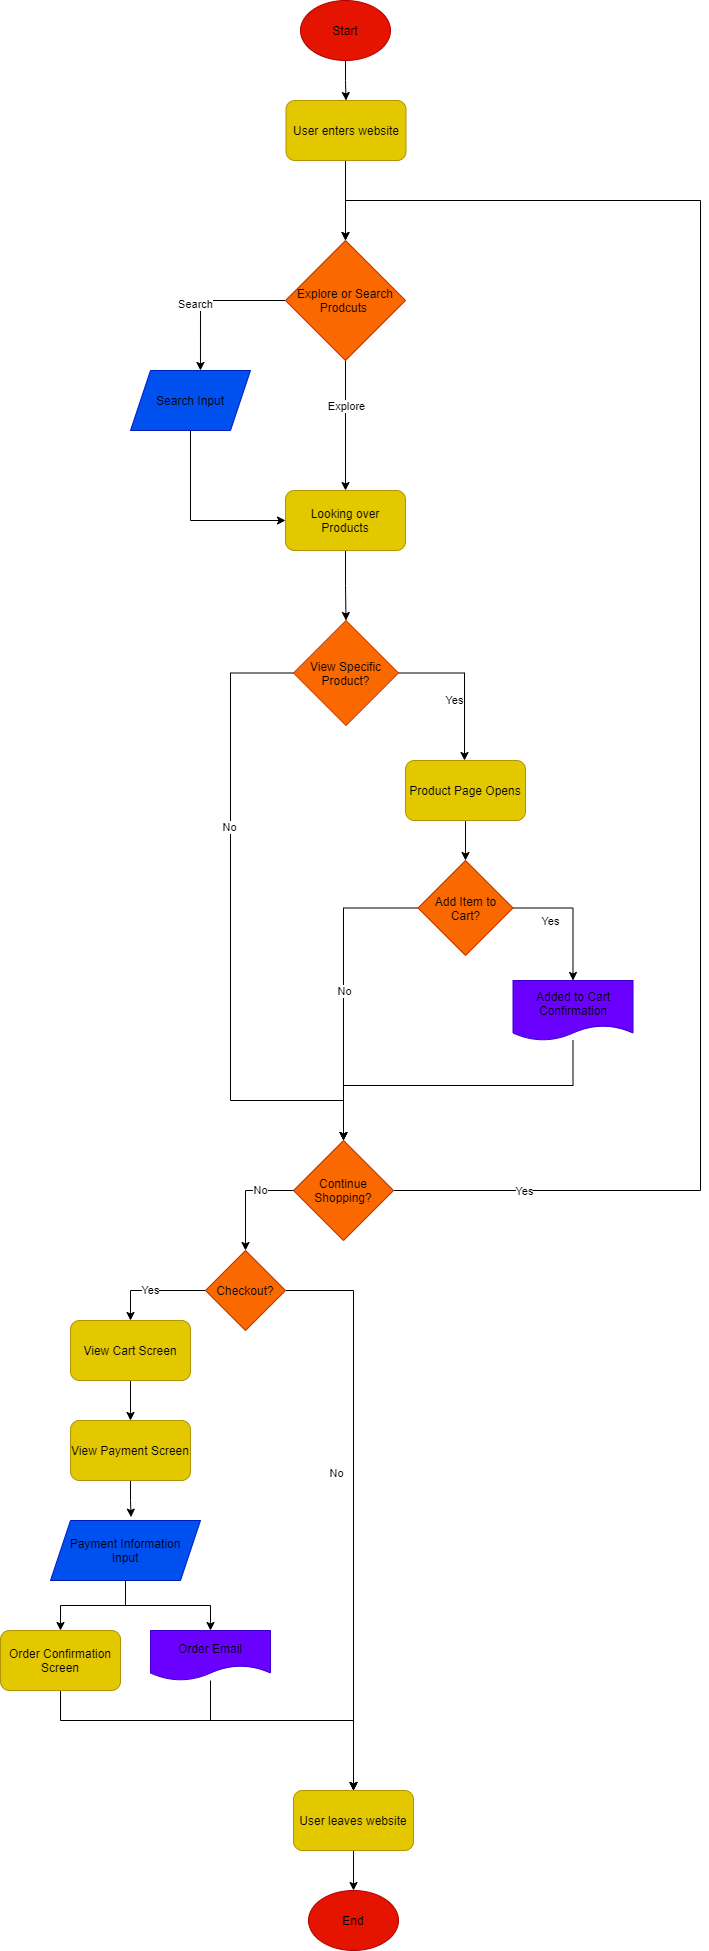

The diagram above was exported from draw.io. Its source (the exported page's mxGraphModel, read from the mxfile embedded in the PNG):
<mxGraphModel dx="1032" dy="617" grid="1" gridSize="10" guides="1" tooltips="1" connect="1" arrows="1" fold="1" page="1" pageScale="1" pageWidth="850" pageHeight="1100" background="none" math="0" shadow="0">
  <root>
    <mxCell id="0" />
    <mxCell id="1" parent="0" />
    <mxCell id="6" value="" style="edgeStyle=orthogonalEdgeStyle;rounded=0;orthogonalLoop=1;jettySize=auto;entryX=0.5;entryY=0;entryDx=0;entryDy=0;labelBorderColor=none;html=1;fontColor=#000000;" edge="1" parent="1" source="4" target="5">
      <mxGeometry relative="1" as="geometry" />
    </mxCell>
    <mxCell id="4" value="Start" style="ellipse;whiteSpace=wrap;fillColor=#e51400;strokeColor=#B20000;labelBorderColor=none;html=1;fontColor=#000000;" vertex="1" parent="1">
      <mxGeometry x="380" y="40" width="90" height="60" as="geometry" />
    </mxCell>
    <mxCell id="8" value="" style="edgeStyle=orthogonalEdgeStyle;rounded=0;orthogonalLoop=1;jettySize=auto;entryX=0.5;entryY=0;entryDx=0;entryDy=0;labelBorderColor=none;html=1;fontColor=#000000;" edge="1" parent="1" source="5" target="7">
      <mxGeometry relative="1" as="geometry">
        <Array as="points">
          <mxPoint x="426" y="280" />
        </Array>
      </mxGeometry>
    </mxCell>
    <mxCell id="5" value="User enters website" style="rounded=1;whiteSpace=wrap;fillColor=#e3c800;strokeColor=#B09500;labelBorderColor=none;html=1;fontColor=#000000;" vertex="1" parent="1">
      <mxGeometry x="365.5" y="140" width="120" height="60" as="geometry" />
    </mxCell>
    <mxCell id="12" value="" style="edgeStyle=orthogonalEdgeStyle;rounded=0;orthogonalLoop=1;jettySize=auto;entryX=0.583;entryY=0;entryDx=0;entryDy=0;entryPerimeter=0;labelBorderColor=none;html=1;fontColor=#000000;" edge="1" parent="1" source="7" target="11">
      <mxGeometry relative="1" as="geometry" />
    </mxCell>
    <mxCell id="15" value="Search" style="edgeLabel;align=center;verticalAlign=middle;resizable=0;points=[];labelBorderColor=none;html=1;fontColor=#000000;" vertex="1" connectable="0" parent="12">
      <mxGeometry x="0.1422" y="-5" relative="1" as="geometry">
        <mxPoint as="offset" />
      </mxGeometry>
    </mxCell>
    <mxCell id="16" value="" style="edgeStyle=orthogonalEdgeStyle;rounded=0;orthogonalLoop=1;jettySize=auto;labelBorderColor=none;html=1;fontColor=#000000;" edge="1" parent="1" source="7" target="13">
      <mxGeometry relative="1" as="geometry" />
    </mxCell>
    <mxCell id="17" value="Explore" style="edgeLabel;align=center;verticalAlign=middle;resizable=0;points=[];labelBorderColor=none;html=1;fontColor=#000000;" vertex="1" connectable="0" parent="16">
      <mxGeometry x="-0.2997" y="1" relative="1" as="geometry">
        <mxPoint as="offset" />
      </mxGeometry>
    </mxCell>
    <mxCell id="7" value="Explore or Search Prodcuts&amp;nbsp;" style="rhombus;whiteSpace=wrap;fillColor=#fa6800;strokeColor=#C73500;labelBorderColor=none;html=1;fontColor=#000000;" vertex="1" parent="1">
      <mxGeometry x="365" y="280" width="120" height="120" as="geometry" />
    </mxCell>
    <mxCell id="14" value="" style="edgeStyle=orthogonalEdgeStyle;rounded=0;orthogonalLoop=1;jettySize=auto;entryX=0;entryY=0.5;entryDx=0;entryDy=0;exitX=0.5;exitY=1;exitDx=0;exitDy=0;labelBorderColor=none;html=1;fontColor=#000000;" edge="1" parent="1" source="11" target="13">
      <mxGeometry relative="1" as="geometry">
        <Array as="points">
          <mxPoint x="270" y="560" />
        </Array>
      </mxGeometry>
    </mxCell>
    <mxCell id="11" value="Search Input" style="shape=parallelogram;perimeter=parallelogramPerimeter;whiteSpace=wrap;fixedSize=1;fillColor=#0050ef;strokeColor=#001DBC;labelBorderColor=none;html=1;fontColor=#000000;" vertex="1" parent="1">
      <mxGeometry x="210" y="410" width="120" height="60" as="geometry" />
    </mxCell>
    <mxCell id="19" value="" style="edgeStyle=orthogonalEdgeStyle;rounded=0;orthogonalLoop=1;jettySize=auto;entryX=0.5;entryY=0;entryDx=0;entryDy=0;labelBorderColor=none;html=1;fontColor=#000000;" edge="1" parent="1" source="13" target="18">
      <mxGeometry relative="1" as="geometry" />
    </mxCell>
    <mxCell id="13" value="Looking over Products" style="rounded=1;whiteSpace=wrap;fillColor=#e3c800;strokeColor=#B09500;labelBorderColor=none;html=1;fontColor=#000000;" vertex="1" parent="1">
      <mxGeometry x="365" y="530" width="120" height="60" as="geometry" />
    </mxCell>
    <mxCell id="20" value="" style="edgeStyle=orthogonalEdgeStyle;rounded=0;orthogonalLoop=1;jettySize=auto;entryX=0.5;entryY=0;entryDx=0;entryDy=0;labelBorderColor=none;html=1;fontColor=#000000;" edge="1" parent="1" source="18" target="HGScirzBJl5PfGnXSTtC-27">
      <mxGeometry relative="1" as="geometry">
        <mxPoint x="426" y="1140" as="targetPoint" />
        <Array as="points">
          <mxPoint x="310" y="713" />
          <mxPoint x="310" y="1140" />
          <mxPoint x="423" y="1140" />
        </Array>
      </mxGeometry>
    </mxCell>
    <mxCell id="23" value="No" style="edgeLabel;align=center;verticalAlign=middle;resizable=0;points=[];labelBorderColor=none;html=1;fontColor=#000000;" vertex="1" connectable="0" parent="20">
      <mxGeometry x="-0.3231" y="-1" relative="1" as="geometry">
        <mxPoint as="offset" />
      </mxGeometry>
    </mxCell>
    <mxCell id="21" value="" style="edgeStyle=orthogonalEdgeStyle;rounded=0;orthogonalLoop=1;jettySize=auto;exitX=1;exitY=0.5;exitDx=0;exitDy=0;labelBorderColor=none;html=1;fontColor=#000000;" edge="1" parent="1" source="18" target="25">
      <mxGeometry relative="1" as="geometry">
        <mxPoint x="544" y="800" as="targetPoint" />
        <Array as="points">
          <mxPoint x="544" y="713" />
        </Array>
      </mxGeometry>
    </mxCell>
    <mxCell id="22" value="Yes" style="edgeLabel;align=center;verticalAlign=middle;resizable=0;points=[];labelBorderColor=none;html=1;fontColor=#000000;" vertex="1" connectable="0" parent="21">
      <mxGeometry x="-0.272" y="-4" relative="1" as="geometry">
        <mxPoint y="23.5" as="offset" />
      </mxGeometry>
    </mxCell>
    <mxCell id="18" value="View Specific Product?" style="rhombus;whiteSpace=wrap;fillColor=#fa6800;strokeColor=#C73500;labelBorderColor=none;html=1;fontColor=#000000;" vertex="1" parent="1">
      <mxGeometry x="373" y="660" width="105" height="105" as="geometry" />
    </mxCell>
    <mxCell id="27" value="" style="edgeStyle=orthogonalEdgeStyle;rounded=0;orthogonalLoop=1;jettySize=auto;entryX=0.5;entryY=0;entryDx=0;entryDy=0;labelBorderColor=none;html=1;fontColor=#000000;" edge="1" parent="1" source="25" target="26">
      <mxGeometry relative="1" as="geometry" />
    </mxCell>
    <mxCell id="25" value="Product Page Opens" style="rounded=1;whiteSpace=wrap;fillColor=#e3c800;strokeColor=#B09500;labelBorderColor=none;html=1;fontColor=#000000;" vertex="1" parent="1">
      <mxGeometry x="485" y="800" width="120" height="60" as="geometry" />
    </mxCell>
    <mxCell id="HGScirzBJl5PfGnXSTtC-28" value="" style="edgeStyle=orthogonalEdgeStyle;rounded=0;orthogonalLoop=1;jettySize=auto;entryX=0.5;entryY=0;entryDx=0;entryDy=0;labelBorderColor=none;html=1;fontColor=#000000;" edge="1" parent="1" source="26" target="HGScirzBJl5PfGnXSTtC-27">
      <mxGeometry relative="1" as="geometry">
        <mxPoint x="460" y="1030" as="targetPoint" />
      </mxGeometry>
    </mxCell>
    <mxCell id="HGScirzBJl5PfGnXSTtC-29" value="No" style="edgeLabel;align=center;verticalAlign=middle;resizable=0;points=[];labelBorderColor=none;html=1;fontColor=#000000;" vertex="1" connectable="0" parent="HGScirzBJl5PfGnXSTtC-28">
      <mxGeometry x="0.0283" y="1" relative="1" as="geometry">
        <mxPoint as="offset" />
      </mxGeometry>
    </mxCell>
    <mxCell id="HGScirzBJl5PfGnXSTtC-30" value="" style="edgeStyle=orthogonalEdgeStyle;rounded=0;orthogonalLoop=1;jettySize=auto;exitX=1;exitY=0.5;exitDx=0;exitDy=0;labelBorderColor=none;html=1;fontColor=#000000;" edge="1" parent="1" source="26" target="HGScirzBJl5PfGnXSTtC-32">
      <mxGeometry relative="1" as="geometry">
        <mxPoint x="640" y="1030" as="targetPoint" />
      </mxGeometry>
    </mxCell>
    <mxCell id="HGScirzBJl5PfGnXSTtC-31" value="Yes" style="edgeLabel;align=center;verticalAlign=middle;resizable=0;points=[];labelBorderColor=none;html=1;fontColor=#000000;" vertex="1" connectable="0" parent="HGScirzBJl5PfGnXSTtC-30">
      <mxGeometry x="0.1028" y="1" relative="1" as="geometry">
        <mxPoint x="-23.45" as="offset" />
      </mxGeometry>
    </mxCell>
    <mxCell id="26" value="Add Item to Cart?" style="rhombus;whiteSpace=wrap;fillColor=#fa6800;strokeColor=#C73500;labelBorderColor=none;html=1;fontColor=#000000;" vertex="1" parent="1">
      <mxGeometry x="497.5" y="900" width="95" height="95" as="geometry" />
    </mxCell>
    <mxCell id="HGScirzBJl5PfGnXSTtC-36" value="" style="edgeStyle=orthogonalEdgeStyle;rounded=0;orthogonalLoop=1;jettySize=auto;entryX=0.5;entryY=0;entryDx=0;entryDy=0;labelBorderColor=none;html=1;fontColor=#000000;" edge="1" parent="1" source="HGScirzBJl5PfGnXSTtC-27" target="7">
      <mxGeometry relative="1" as="geometry">
        <mxPoint x="430" y="240" as="targetPoint" />
        <Array as="points">
          <mxPoint x="780" y="1230" />
          <mxPoint x="780" y="240" />
          <mxPoint x="425" y="240" />
        </Array>
      </mxGeometry>
    </mxCell>
    <mxCell id="HGScirzBJl5PfGnXSTtC-37" value="Yes" style="edgeLabel;align=center;verticalAlign=middle;resizable=0;points=[];labelBorderColor=none;html=1;fontColor=#000000;" vertex="1" connectable="0" parent="HGScirzBJl5PfGnXSTtC-36">
      <mxGeometry x="-0.8454" y="-1" relative="1" as="geometry">
        <mxPoint as="offset" />
      </mxGeometry>
    </mxCell>
    <mxCell id="HGScirzBJl5PfGnXSTtC-27" value="Continue Shopping?" style="rhombus;whiteSpace=wrap;fillColor=#fa6800;strokeColor=#C73500;labelBorderColor=none;html=1;fontColor=#000000;" vertex="1" parent="1">
      <mxGeometry x="373" y="1180" width="100" height="100" as="geometry" />
    </mxCell>
    <mxCell id="HGScirzBJl5PfGnXSTtC-35" value="" style="edgeStyle=orthogonalEdgeStyle;rounded=0;orthogonalLoop=1;jettySize=auto;entryX=0.5;entryY=0;entryDx=0;entryDy=0;labelBorderColor=none;html=1;fontColor=#000000;" edge="1" parent="1" source="HGScirzBJl5PfGnXSTtC-32" target="HGScirzBJl5PfGnXSTtC-27">
      <mxGeometry relative="1" as="geometry">
        <mxPoint x="480" y="1170" as="targetPoint" />
        <Array as="points">
          <mxPoint x="653" y="1125" />
          <mxPoint x="423" y="1125" />
        </Array>
      </mxGeometry>
    </mxCell>
    <mxCell id="HGScirzBJl5PfGnXSTtC-32" value="Added to Cart Confirmation" style="shape=document;whiteSpace=wrap;boundedLbl=1;size=0.25;fillColor=#6a00ff;strokeColor=#3700CC;labelBorderColor=none;html=1;fontColor=#000000;" vertex="1" parent="1">
      <mxGeometry x="592.5" y="1020" width="120" height="60" as="geometry" />
    </mxCell>
    <mxCell id="HGScirzBJl5PfGnXSTtC-43" value="" style="edgeStyle=orthogonalEdgeStyle;rounded=0;orthogonalLoop=1;jettySize=auto;labelBorderColor=none;html=1;fontColor=#000000;" edge="1" parent="1" source="HGScirzBJl5PfGnXSTtC-39" target="HGScirzBJl5PfGnXSTtC-42">
      <mxGeometry relative="1" as="geometry" />
    </mxCell>
    <mxCell id="HGScirzBJl5PfGnXSTtC-44" value="No" style="edgeLabel;align=center;verticalAlign=middle;resizable=0;points=[];labelBorderColor=none;html=1;fontColor=#000000;" vertex="1" connectable="0" parent="HGScirzBJl5PfGnXSTtC-43">
      <mxGeometry x="-0.1211" y="1" relative="1" as="geometry">
        <mxPoint x="-18.67" y="1" as="offset" />
      </mxGeometry>
    </mxCell>
    <mxCell id="HGScirzBJl5PfGnXSTtC-50" value="" style="edgeStyle=orthogonalEdgeStyle;rounded=0;orthogonalLoop=1;jettySize=auto;exitX=0;exitY=0.5;exitDx=0;exitDy=0;entryX=0.5;entryY=0;entryDx=0;entryDy=0;labelBorderColor=none;html=1;fontColor=#000000;" edge="1" parent="1" source="HGScirzBJl5PfGnXSTtC-39" target="HGScirzBJl5PfGnXSTtC-47">
      <mxGeometry relative="1" as="geometry" />
    </mxCell>
    <mxCell id="HGScirzBJl5PfGnXSTtC-61" value="Yes" style="edgeLabel;html=1;align=center;verticalAlign=middle;resizable=0;points=[];fontColor=#000000;" vertex="1" connectable="0" parent="HGScirzBJl5PfGnXSTtC-50">
      <mxGeometry x="0.2666" y="-1" relative="1" as="geometry">
        <mxPoint x="11.67" y="1" as="offset" />
      </mxGeometry>
    </mxCell>
    <mxCell id="HGScirzBJl5PfGnXSTtC-39" value="Checkout?" style="rhombus;whiteSpace=wrap;fillColor=#fa6800;strokeColor=#C73500;labelBorderColor=none;html=1;fontColor=#000000;" vertex="1" parent="1">
      <mxGeometry x="285" y="1290" width="80" height="80" as="geometry" />
    </mxCell>
    <mxCell id="HGScirzBJl5PfGnXSTtC-41" value="" style="edgeStyle=orthogonalEdgeStyle;rounded=0;orthogonalLoop=1;jettySize=auto;labelBorderColor=none;html=1;fontColor=#000000;" edge="1" parent="1" source="HGScirzBJl5PfGnXSTtC-27" target="HGScirzBJl5PfGnXSTtC-39">
      <mxGeometry relative="1" as="geometry">
        <mxPoint x="320" y="1300" as="targetPoint" />
        <mxPoint x="373" y="1230" as="sourcePoint" />
      </mxGeometry>
    </mxCell>
    <mxCell id="HGScirzBJl5PfGnXSTtC-46" value="No" style="edgeLabel;align=center;verticalAlign=middle;resizable=0;points=[];labelBorderColor=none;html=1;fontColor=#000000;" vertex="1" connectable="0" parent="HGScirzBJl5PfGnXSTtC-41">
      <mxGeometry x="-0.1464" y="2" relative="1" as="geometry">
        <mxPoint x="12.83" y="-2" as="offset" />
      </mxGeometry>
    </mxCell>
    <mxCell id="HGScirzBJl5PfGnXSTtC-60" value="" style="edgeStyle=orthogonalEdgeStyle;rounded=0;orthogonalLoop=1;jettySize=auto;entryX=0.5;entryY=0;entryDx=0;entryDy=0;labelBorderColor=none;html=1;fontColor=#000000;" edge="1" parent="1" source="HGScirzBJl5PfGnXSTtC-42" target="HGScirzBJl5PfGnXSTtC-59">
      <mxGeometry relative="1" as="geometry" />
    </mxCell>
    <mxCell id="HGScirzBJl5PfGnXSTtC-42" value="User leaves website" style="rounded=1;whiteSpace=wrap;fillColor=#e3c800;strokeColor=#B09500;labelBorderColor=none;html=1;fontColor=#000000;" vertex="1" parent="1">
      <mxGeometry x="373" y="1830" width="120" height="60" as="geometry" />
    </mxCell>
    <mxCell id="HGScirzBJl5PfGnXSTtC-51" value="" style="edgeStyle=orthogonalEdgeStyle;rounded=0;orthogonalLoop=1;jettySize=auto;entryX=0.5;entryY=0;entryDx=0;entryDy=0;labelBorderColor=none;html=1;fontColor=#000000;" edge="1" parent="1" source="HGScirzBJl5PfGnXSTtC-47" target="HGScirzBJl5PfGnXSTtC-48">
      <mxGeometry relative="1" as="geometry" />
    </mxCell>
    <mxCell id="HGScirzBJl5PfGnXSTtC-47" value="View Cart Screen" style="rounded=1;whiteSpace=wrap;fillColor=#e3c800;strokeColor=#B09500;labelBorderColor=none;html=1;fontColor=#000000;" vertex="1" parent="1">
      <mxGeometry x="150" y="1360" width="120" height="60" as="geometry" />
    </mxCell>
    <mxCell id="HGScirzBJl5PfGnXSTtC-52" value="" style="edgeStyle=orthogonalEdgeStyle;rounded=0;orthogonalLoop=1;jettySize=auto;entryX=0.537;entryY=-0.056;entryDx=0;entryDy=0;entryPerimeter=0;labelBorderColor=none;html=1;fontColor=#000000;" edge="1" parent="1" source="HGScirzBJl5PfGnXSTtC-48" target="HGScirzBJl5PfGnXSTtC-49">
      <mxGeometry relative="1" as="geometry" />
    </mxCell>
    <mxCell id="HGScirzBJl5PfGnXSTtC-48" value="View Payment Screen" style="rounded=1;whiteSpace=wrap;fillColor=#e3c800;strokeColor=#B09500;labelBorderColor=none;html=1;fontColor=#000000;" vertex="1" parent="1">
      <mxGeometry x="150" y="1460" width="120" height="60" as="geometry" />
    </mxCell>
    <mxCell id="HGScirzBJl5PfGnXSTtC-55" value="" style="edgeStyle=orthogonalEdgeStyle;rounded=0;orthogonalLoop=1;jettySize=auto;labelBorderColor=none;html=1;fontColor=#000000;" edge="1" parent="1" source="HGScirzBJl5PfGnXSTtC-49" target="HGScirzBJl5PfGnXSTtC-53">
      <mxGeometry relative="1" as="geometry" />
    </mxCell>
    <mxCell id="HGScirzBJl5PfGnXSTtC-56" value="" style="edgeStyle=orthogonalEdgeStyle;rounded=0;orthogonalLoop=1;jettySize=auto;entryX=0.5;entryY=0;entryDx=0;entryDy=0;labelBorderColor=none;html=1;fontColor=#000000;" edge="1" parent="1" source="HGScirzBJl5PfGnXSTtC-49" target="HGScirzBJl5PfGnXSTtC-54">
      <mxGeometry relative="1" as="geometry" />
    </mxCell>
    <mxCell id="HGScirzBJl5PfGnXSTtC-49" value="Payment Information&lt;br&gt;Input" style="shape=parallelogram;perimeter=parallelogramPerimeter;whiteSpace=wrap;fixedSize=1;fillColor=#0050ef;strokeColor=#001DBC;labelBorderColor=none;html=1;fontColor=#000000;" vertex="1" parent="1">
      <mxGeometry x="130" y="1560" width="150" height="60" as="geometry" />
    </mxCell>
    <mxCell id="HGScirzBJl5PfGnXSTtC-57" value="" style="edgeStyle=orthogonalEdgeStyle;rounded=0;orthogonalLoop=1;jettySize=auto;entryX=0.5;entryY=0;entryDx=0;entryDy=0;labelBorderColor=none;html=1;fontColor=#000000;" edge="1" parent="1" source="HGScirzBJl5PfGnXSTtC-53" target="HGScirzBJl5PfGnXSTtC-42">
      <mxGeometry relative="1" as="geometry">
        <mxPoint x="380" y="1770" as="targetPoint" />
        <Array as="points">
          <mxPoint x="140" y="1760" />
          <mxPoint x="433" y="1760" />
        </Array>
      </mxGeometry>
    </mxCell>
    <mxCell id="HGScirzBJl5PfGnXSTtC-53" value="Order Confirmation Screen" style="rounded=1;whiteSpace=wrap;fillColor=#e3c800;strokeColor=#B09500;labelBorderColor=none;html=1;fontColor=#000000;" vertex="1" parent="1">
      <mxGeometry x="80" y="1670" width="120" height="60" as="geometry" />
    </mxCell>
    <mxCell id="HGScirzBJl5PfGnXSTtC-58" value="" style="edgeStyle=orthogonalEdgeStyle;rounded=0;orthogonalLoop=1;jettySize=auto;entryX=0.5;entryY=0;entryDx=0;entryDy=0;labelBorderColor=none;html=1;fontColor=#000000;" edge="1" parent="1" source="HGScirzBJl5PfGnXSTtC-54" target="HGScirzBJl5PfGnXSTtC-42">
      <mxGeometry relative="1" as="geometry">
        <mxPoint x="340" y="1790" as="targetPoint" />
        <Array as="points">
          <mxPoint x="290" y="1760" />
          <mxPoint x="433" y="1760" />
        </Array>
      </mxGeometry>
    </mxCell>
    <mxCell id="HGScirzBJl5PfGnXSTtC-54" value="Order Email" style="shape=document;whiteSpace=wrap;boundedLbl=1;fillColor=#6a00ff;strokeColor=#3700CC;labelBorderColor=none;html=1;fontColor=#000000;" vertex="1" parent="1">
      <mxGeometry x="230" y="1670" width="120" height="50" as="geometry" />
    </mxCell>
    <mxCell id="HGScirzBJl5PfGnXSTtC-59" value="End" style="ellipse;whiteSpace=wrap;fillColor=#e51400;strokeColor=#B20000;labelBorderColor=none;html=1;fontColor=#000000;" vertex="1" parent="1">
      <mxGeometry x="388" y="1930" width="90" height="60" as="geometry" />
    </mxCell>
  </root>
</mxGraphModel>